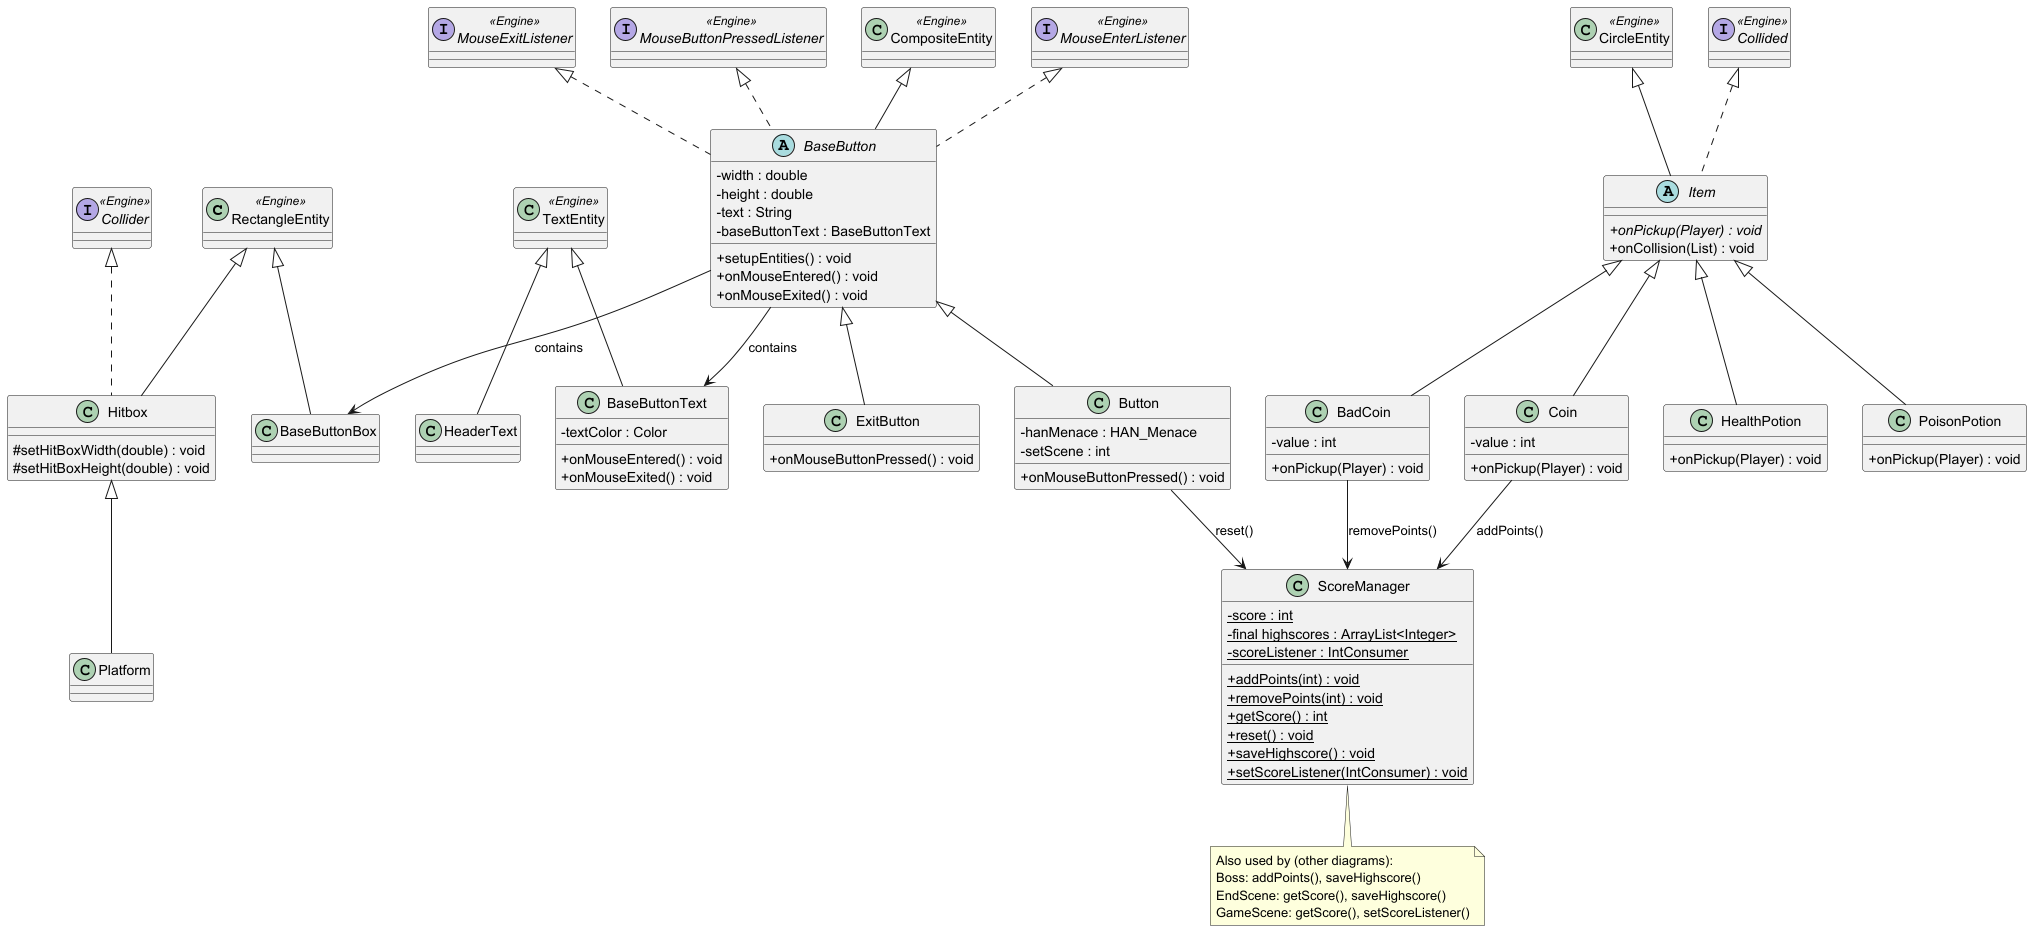

The diagram above was rendered by PlantUML. Its source (embedded in the PNG):
@startuml StaticEntities

skinparam classAttributeIconSize 0

class "RectangleEntity" <<Engine>>
class "CircleEntity" <<Engine>>
class "TextEntity" <<Engine>>
class "CompositeEntity" <<Engine>>
interface "Collider" <<Engine>>
interface "Collided" <<Engine>>
interface "MouseEnterListener" <<Engine>>
interface "MouseExitListener" <<Engine>>
interface "MouseButtonPressedListener" <<Engine>>

class Hitbox {
    #setHitBoxWidth(double) : void
    #setHitBoxHeight(double) : void
}

class Platform {
}

class ScoreManager {
    -{static} score : int
    -{static} final highscores : ArrayList<Integer>
    -{static} scoreListener : IntConsumer
    +{static} addPoints(int) : void
    +{static} removePoints(int) : void
    +{static} getScore() : int
    +{static} reset() : void
    +{static} saveHighscore() : void
    +{static} setScoreListener(IntConsumer) : void
}

abstract class Item {
    +{abstract} onPickup(Player) : void
    +onCollision(List) : void
}

class Coin {
    -value : int
    +onPickup(Player) : void
}

class BadCoin {
    -value : int
    +onPickup(Player) : void
}

class HealthPotion {
    +onPickup(Player) : void
}

class PoisonPotion {
    +onPickup(Player) : void
}

class HeaderText {
}

abstract class BaseButton {
    -width : double
    -height : double
    -text : String
    -baseButtonText : BaseButtonText
    +setupEntities() : void
    +onMouseEntered() : void
    +onMouseExited() : void
}

class BaseButtonBox {
}

class BaseButtonText {
    -textColor : Color
    +onMouseEntered() : void
    +onMouseExited() : void
}

class Button {
    -hanMenace : HAN_Menace
    -setScene : int
    +onMouseButtonPressed() : void
}

class ExitButton {
    +onMouseButtonPressed() : void
}

' Inheritance
RectangleEntity <|-- Hitbox
Hitbox <|-- Platform
CircleEntity <|-- Item
Item <|-- Coin
Item <|-- BadCoin
Item <|-- HealthPotion
Item <|-- PoisonPotion
TextEntity <|-- HeaderText
CompositeEntity <|-- BaseButton
BaseButton <|-- Button
BaseButton <|-- ExitButton
RectangleEntity <|-- BaseButtonBox
TextEntity <|-- BaseButtonText

' Interface implementations
Collider <|.. Hitbox
Collided <|.. Item
MouseEnterListener <|.. BaseButton
MouseExitListener <|.. BaseButton
MouseButtonPressedListener <|.. BaseButton

' Associations
BaseButton --> BaseButtonText : contains
BaseButton --> BaseButtonBox : contains

' ScoreManager usage
Coin --> ScoreManager : addPoints()
BadCoin --> ScoreManager : removePoints()
Button --> ScoreManager : reset()

note bottom of ScoreManager
  Also used by (other diagrams):
  Boss: addPoints(), saveHighscore()
  EndScene: getScore(), saveHighscore()
  GameScene: getScore(), setScoreListener()
end note

@enduml